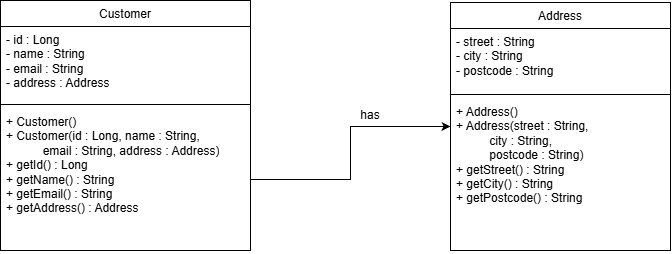

The diagram above was exported from draw.io. Its source (the exported page's mxGraphModel, read from the mxfile embedded in the PNG):
<mxGraphModel dx="860" dy="511" grid="1" gridSize="10" guides="1" tooltips="1" connect="1" arrows="1" fold="1" page="1" pageScale="1" pageWidth="827" pageHeight="1169" math="0" shadow="0">
  <root>
    <mxCell id="0" />
    <mxCell id="1" parent="0" />
    <mxCell id="XGelUiyjsMqJGd-LaN3P-6" parent="1" style="swimlane;fontStyle=1;align=center;verticalAlign=top;childLayout=stackLayout;horizontal=1;startSize=26;horizontalStack=0;resizeParent=1;resizeParentMax=0;resizeLast=0;collapsible=1;marginBottom=0;whiteSpace=wrap;html=1;" value="&lt;span style=&quot;font-weight: 400; text-align: left;&quot;&gt;Customer&lt;/span&gt;" vertex="1">
      <mxGeometry height="250" width="250" x="90" y="70" as="geometry" />
    </mxCell>
    <mxCell id="XGelUiyjsMqJGd-LaN3P-7" parent="XGelUiyjsMqJGd-LaN3P-6" style="text;strokeColor=none;fillColor=none;align=left;verticalAlign=top;spacingLeft=4;spacingRight=4;overflow=hidden;rotatable=0;points=[[0,0.5],[1,0.5]];portConstraint=eastwest;whiteSpace=wrap;html=1;" value="&lt;div&gt;- id : Long&lt;/div&gt;&lt;div&gt;- name : String&lt;/div&gt;&lt;div&gt;- email : String&lt;/div&gt;&lt;div&gt;- address : Address&lt;/div&gt;" vertex="1">
      <mxGeometry height="74" width="250" y="26" as="geometry" />
    </mxCell>
    <mxCell id="XGelUiyjsMqJGd-LaN3P-8" parent="XGelUiyjsMqJGd-LaN3P-6" style="line;strokeWidth=1;fillColor=none;align=left;verticalAlign=middle;spacingTop=-1;spacingLeft=3;spacingRight=3;rotatable=0;labelPosition=right;points=[];portConstraint=eastwest;strokeColor=inherit;labelPerimeter=1;" value="" vertex="1">
      <mxGeometry height="8" width="250" y="100" as="geometry" />
    </mxCell>
    <mxCell id="XGelUiyjsMqJGd-LaN3P-9" parent="XGelUiyjsMqJGd-LaN3P-6" style="text;strokeColor=none;fillColor=none;align=left;verticalAlign=top;spacingLeft=4;spacingRight=4;overflow=hidden;rotatable=0;points=[[0,0.5],[1,0.5]];portConstraint=eastwest;whiteSpace=wrap;html=1;" value="&lt;div&gt;+ Customer()&lt;/div&gt;&lt;div&gt;+ Customer(id : Long, name : String,&lt;/div&gt;&lt;div&gt;&amp;nbsp;&amp;nbsp;&amp;nbsp;&amp;nbsp;&amp;nbsp;&amp;nbsp;&amp;nbsp;&amp;nbsp;&amp;nbsp;&amp;nbsp; email : String, address : Address)&lt;/div&gt;&lt;div&gt;+ getId() : Long&lt;/div&gt;&lt;div&gt;+ getName() : String&lt;/div&gt;&lt;div&gt;+ getEmail() : String&lt;/div&gt;&lt;div&gt;+ getAddress() : Address&lt;/div&gt;" vertex="1">
      <mxGeometry height="142" width="250" y="108" as="geometry" />
    </mxCell>
    <mxCell id="XGelUiyjsMqJGd-LaN3P-10" parent="1" style="swimlane;fontStyle=1;align=center;verticalAlign=top;childLayout=stackLayout;horizontal=1;startSize=26;horizontalStack=0;resizeParent=1;resizeParentMax=0;resizeLast=0;collapsible=1;marginBottom=0;whiteSpace=wrap;html=1;" value="&lt;span style=&quot;font-weight: 400; text-align: left;&quot;&gt;Address&lt;/span&gt;" vertex="1">
      <mxGeometry height="248" width="220" x="540" y="72" as="geometry" />
    </mxCell>
    <mxCell id="XGelUiyjsMqJGd-LaN3P-11" parent="XGelUiyjsMqJGd-LaN3P-10" style="text;strokeColor=none;fillColor=none;align=left;verticalAlign=top;spacingLeft=4;spacingRight=4;overflow=hidden;rotatable=0;points=[[0,0.5],[1,0.5]];portConstraint=eastwest;whiteSpace=wrap;html=1;" value="&lt;div&gt;- street : String&lt;/div&gt;&lt;div&gt;- city : String&lt;/div&gt;&lt;div&gt;- postcode : String&lt;/div&gt;" vertex="1">
      <mxGeometry height="62" width="220" y="26" as="geometry" />
    </mxCell>
    <mxCell id="XGelUiyjsMqJGd-LaN3P-12" parent="XGelUiyjsMqJGd-LaN3P-10" style="line;strokeWidth=1;fillColor=none;align=left;verticalAlign=middle;spacingTop=-1;spacingLeft=3;spacingRight=3;rotatable=0;labelPosition=right;points=[];portConstraint=eastwest;strokeColor=inherit;labelPerimeter=1;" value="" vertex="1">
      <mxGeometry height="8" width="220" y="88" as="geometry" />
    </mxCell>
    <mxCell id="XGelUiyjsMqJGd-LaN3P-13" parent="XGelUiyjsMqJGd-LaN3P-10" style="text;strokeColor=none;fillColor=none;align=left;verticalAlign=top;spacingLeft=4;spacingRight=4;overflow=hidden;rotatable=0;points=[[0,0.5],[1,0.5]];portConstraint=eastwest;whiteSpace=wrap;html=1;" value="&lt;div&gt;+ Address()&lt;/div&gt;&lt;div&gt;+ Address(street : String,&lt;/div&gt;&lt;div&gt;&amp;nbsp;&amp;nbsp;&amp;nbsp;&amp;nbsp;&amp;nbsp;&amp;nbsp;&amp;nbsp;&amp;nbsp;&amp;nbsp; city : String,&lt;/div&gt;&lt;div&gt;&amp;nbsp;&amp;nbsp;&amp;nbsp;&amp;nbsp;&amp;nbsp;&amp;nbsp;&amp;nbsp;&amp;nbsp;&amp;nbsp; postcode : String)&lt;/div&gt;&lt;div&gt;+ getStreet() : String&lt;/div&gt;&lt;div&gt;+ getCity() : String&lt;/div&gt;&lt;div&gt;+ getPostcode() : String&lt;/div&gt;" vertex="1">
      <mxGeometry height="152" width="220" y="96" as="geometry" />
    </mxCell>
    <mxCell id="XGelUiyjsMqJGd-LaN3P-18" edge="1" parent="1" source="XGelUiyjsMqJGd-LaN3P-9" style="edgeStyle=orthogonalEdgeStyle;rounded=0;orthogonalLoop=1;jettySize=auto;html=1;entryX=0;entryY=0.5;entryDx=0;entryDy=0;defaultLabelBackgroundColor=page;" target="XGelUiyjsMqJGd-LaN3P-10">
      <mxGeometry relative="1" as="geometry" />
    </mxCell>
    <mxCell id="XGelUiyjsMqJGd-LaN3P-19" parent="1" style="text;html=1;whiteSpace=wrap;strokeColor=none;fillColor=none;align=center;verticalAlign=middle;rounded=0;" value="has" vertex="1">
      <mxGeometry height="30" width="60" x="430" y="170" as="geometry" />
    </mxCell>
  </root>
</mxGraphModel>